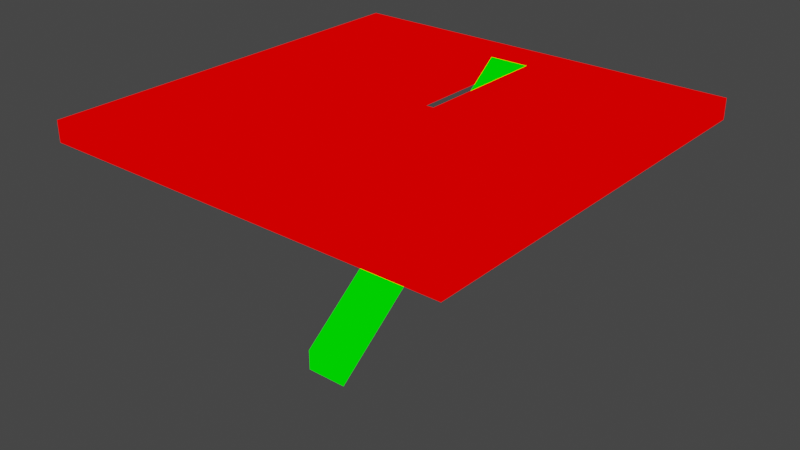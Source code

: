 # Source: stairs_center.blend  (saved by Blender 2.82.7; exported with 4.5.12 LTS)
import bpy
from mathutils import Matrix  # noqa: F401  (used for matrix-valued properties, if any)

bpy.ops.wm.read_factory_settings(use_empty=True)
scene = bpy.context.scene
scene.name = 'Scene'

# ---- collections
col_collection = bpy.data.collections.new('Collection'); scene.collection.children.link(col_collection)

# ---- materials (node trees are filled in below, after node groups)
mat_mat1 = bpy.data.materials.new('mat1')
mat_mat1.alpha_threshold = 0.0
mat_mat1.use_transparent_shadow = False
mat_mat1.line_color = (0.0, 0.0, 0.0, 1.0)
mat_mat2 = bpy.data.materials.new('mat2')
mat_mat2.alpha_threshold = 0.0
mat_mat2.use_transparent_shadow = False
mat_mat2.line_color = (0.0, 0.0, 0.0, 1.0)

# ---- material node trees
mat_mat1.use_nodes = True; mat_mat1.node_tree.nodes.clear()
_N = mat_mat1.node_tree.nodes; _L = mat_mat1.node_tree.links
n0 = _N.new('ShaderNodeOutputMaterial'); n0.name = 'Material Output'; n0.location = (300, 300)
n1 = _N.new('ShaderNodeRGB'); n1.name = 'RGB'; n1.location = (9, 283)
n1.outputs[0].default_value = (1.0, 0.0, 0.0, 1.0)
_L.new(n1.outputs[0], n0.inputs[0])
n0.is_active_output = True
mat_mat2.use_nodes = True; mat_mat2.node_tree.nodes.clear()
_N = mat_mat2.node_tree.nodes; _L = mat_mat2.node_tree.links
n0 = _N.new('ShaderNodeOutputMaterial'); n0.name = 'Material Output'; n0.location = (300, 300)
n1 = _N.new('ShaderNodeRGB'); n1.name = 'RGB'; n1.location = (9, 283)
n1.outputs[0].default_value = (0.0, 1.0, 0.0, 1.0)
_L.new(n1.outputs[0], n0.inputs[0])
n0.is_active_output = True

# ---- world
world_world = bpy.data.worlds.new('World'); scene.world = world_world
world_world.use_nodes = True; world_world.node_tree.nodes.clear()
_N = world_world.node_tree.nodes; _L = world_world.node_tree.links
n0 = _N.new('ShaderNodeOutputWorld'); n0.name = 'World Output'; n0.location = (300, 300)
n1 = _N.new('ShaderNodeBackground'); n1.name = 'Background'; n1.location = (10, 300)
n1.inputs[0].default_value = (0.05088, 0.05088, 0.05088, 1.0)
_L.new(n1.outputs[0], n0.inputs[0])
n0.is_active_output = True
world_world.color = (0.05088, 0.05088, 0.05088)
world_world.use_sun_shadow = False
world_world.sun_shadow_jitter_overblur = 0.0

# ---- meshes
me_stairs_center = bpy.data.meshes.new('stairs_center')
me_stairs_center.from_pydata([(20.0, 20.0, 2.0), (20.0, 20.0, 0.0), (20.0, -20.0, 2.0), (20.0, -20.0, 0.0), (-20.0, 20.0, 2.0), (-20.0, 20.0, 0.0), (-20.0, -20.0, 2.0), (-20.0, -20.0, 0.0), (-2.0, 2.0, 0.0), (-2.0, 2.0, 2.0), (-2.0, 16.0, 0.0), (-2.0, 16.0, 2.0), (2.0, 2.0, 0.0), (2.0, 2.0, 2.0), (2.0, 16.0, 0.0), (2.0, 16.0, 2.0), (-2.0, -10.0, -20.0), (-2.0, -10.0, -18.0), (2.0, -10.0, -20.0), (2.0, -10.0, -18.0)], [], [(5, 4, 0, 1), (1, 0, 2, 3), (10, 14, 18, 16), (7, 6, 4, 5), (15, 11, 17, 19), (3, 2, 6, 7), (8, 10, 11, 9), (14, 15, 19, 18), (14, 12, 13, 15), (12, 8, 9, 13), (16, 18, 19, 17), (0, 4, 11, 15), (11, 10, 16, 17), (4, 6, 9, 11), (6, 2, 13, 9), (2, 0, 15, 13), (1, 3, 12, 14), (5, 1, 14, 10), (7, 5, 10, 8), (3, 7, 8, 12)])
me_stairs_center.polygons.foreach_set('material_index', [0, 0, 1, 0, 1, 0, 0, 1, 0, 0, 1, 0, 1, 0, 0, 0, 0, 0, 0, 0])
_uv = me_stairs_center.uv_layers.new(name='UVMap')
_uv.uv.foreach_set('vector', [0.02392, 0.9999, 0.02392, 0.9761, 0.5, 0.9761, 0.5, 0.9999, 0.5238, 0.9761, 0.5, 0.9761, 0.5, 0.5, 0.5238, 0.5, 0.524, 0.4622, 0.524, 0.4146, 0.9145, 0.4146, 0.9145, 0.4622, 0.000118, 0.5, 0.02392, 0.5, 0.02392, 0.9761, 0.0001143, 0.9761, 0.5429, 0.0001143, 0.5905, 0.0001144, 0.5905, 0.3905, 0.5429, 0.3905, 0.5, 0.4762, 0.5, 0.5, 0.02392, 0.5, 0.02392, 0.4762, 0.6096, 0.1667, 0.6096, 0.0001143, 0.6334, 0.0001143, 0.6334, 0.1667, 0.524, 0.01463, 0.5429, 0.0001143, 0.5429, 0.3905, 0.524, 0.405, 0.6096, 0.381, 0.6096, 0.2144, 0.6334, 0.2144, 0.6334, 0.381, 0.6096, 0.2144, 0.6096, 0.1667, 0.6334, 0.1667, 0.6334, 0.2144, 0.5905, 0.4143, 0.5429, 0.4143, 0.5429, 0.3905, 0.5905, 0.3905, 0.5, 0.9761, 0.02392, 0.9761, 0.2382, 0.9285, 0.2858, 0.9285, 0.5905, 0.0001144, 0.6094, 0.01463, 0.6094, 0.405, 0.5905, 0.3905, 0.02392, 0.9761, 0.02392, 0.5, 0.2382, 0.7618, 0.2382, 0.9285, 0.02392, 0.5, 0.5, 0.5, 0.2858, 0.7618, 0.2382, 0.7618, 0.5, 0.5, 0.5, 0.9761, 0.2858, 0.9285, 0.2858, 0.7618, 0.5, 0.0001143, 0.5, 0.4762, 0.2858, 0.2144, 0.2858, 0.04772, 0.02392, 0.0001156, 0.5, 0.0001143, 0.2858, 0.04772, 0.2382, 0.04772, 0.02392, 0.4762, 0.02392, 0.0001156, 0.2382, 0.04772, 0.2382, 0.2144, 0.5, 0.4762, 0.02392, 0.4762, 0.2382, 0.2144, 0.2858, 0.2144])
me_stairs_center.materials.append(mat_mat1)
me_stairs_center.materials.append(mat_mat2)
me_stairs_center.use_remesh_preserve_volume = False
me_stairs_center.use_remesh_preserve_attributes = False
me_stairs_center.use_mirror_vertex_groups = False
me_stairs_center.update()

# ---- objects
ob_stairs_center = bpy.data.objects.new('stairs_center', me_stairs_center)

# ---- transforms, parenting, visibility, modifiers, constraints
ob_stairs_center.location = (0.0, 0.0, 0.0)
ob_stairs_center.lock_rotations_4d = False
ob_stairs_center.empty_display_type = 'ARROWS'
ob_stairs_center.lineart.crease_threshold = 0.0

# ---- collection membership
col_collection.objects.link(ob_stairs_center)

# ---- scene / render settings (as saved in the file)
scene.frame_start = 1; scene.frame_end = 250; scene.frame_set(1)
scene.render.engine = 'BLENDER_EEVEE_NEXT'
scene.cycles.use_denoising = False
scene.cycles.samples = 128
scene.cycles.sampling_pattern = 'TABULATED_SOBOL'
scene.cycles.use_adaptive_sampling = False
scene.cycles.use_light_tree = False
scene.view_settings.view_transform = 'Filmic'
bpy.context.view_layer.update()

# ---- added for rendering (the .blend has no active camera and no usable light): camera, sun
cam_auto = bpy.data.cameras.new('AutoCamera')
cam_auto.lens = 50.0
cam_auto.sensor_width = 36.0
cam_auto.clip_end = 1000.0
ob_auto_camera = bpy.data.objects.new('AutoCamera', cam_auto)
scene.collection.objects.link(ob_auto_camera)
ob_auto_camera.location = (56.1574, -67.3889, 35.9259)
ob_auto_camera.rotation_euler = (1.09748, -7.21219e-08, 0.694738)
scene.camera = ob_auto_camera
light_auto_sun = bpy.data.lights.new('AutoSun', 'SUN')
light_auto_sun.energy = 3.0
light_auto_sun.angle = 0.0523599
ob_auto_sun = bpy.data.objects.new('AutoSun', light_auto_sun)
scene.collection.objects.link(ob_auto_sun)
ob_auto_sun.rotation_euler = (0.872665, 0.174533, 0.523599)
bpy.context.view_layer.update()
